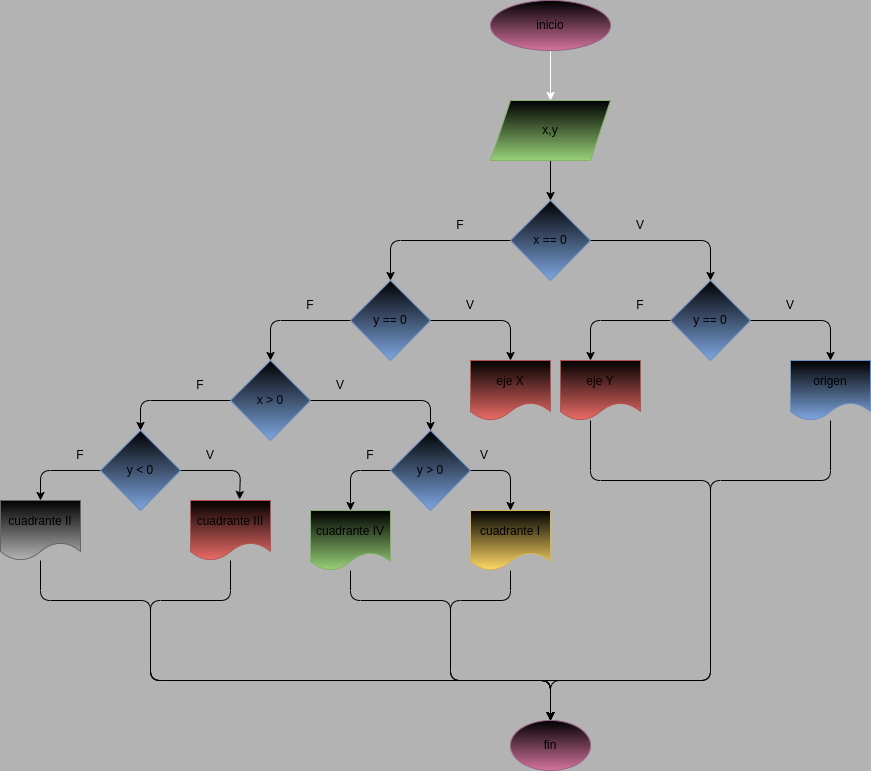

The diagram above was exported from draw.io. Its source (the exported page's mxGraphModel, read from the mxfile embedded in the PNG):
<mxGraphModel dx="1489" dy="411" grid="1" gridSize="10" guides="1" tooltips="1" connect="1" arrows="1" fold="1" page="1" pageScale="1" pageWidth="827" pageHeight="1169" background="#B3B3B3" math="0" shadow="0">
  <root>
    <mxCell id="0" />
    <mxCell id="1" parent="0" />
    <mxCell id="4" style="edgeStyle=none;html=1;entryX=0.5;entryY=0;entryDx=0;entryDy=0;strokeColor=#FFFFFF;" parent="1" source="2" target="6" edge="1">
      <mxGeometry relative="1" as="geometry">
        <mxPoint x="320" y="130" as="targetPoint" />
      </mxGeometry>
    </mxCell>
    <mxCell id="2" value="inicio" style="ellipse;whiteSpace=wrap;html=1;fillColor=#000000;gradientColor=#d5739d;strokeColor=#996185;" parent="1" vertex="1">
      <mxGeometry x="420" y="40" width="120" height="50" as="geometry" />
    </mxCell>
    <mxCell id="7" style="edgeStyle=none;html=1;entryX=0.5;entryY=0;entryDx=0;entryDy=0;" parent="1" source="6" edge="1">
      <mxGeometry relative="1" as="geometry">
        <mxPoint x="480" y="240" as="targetPoint" />
      </mxGeometry>
    </mxCell>
    <mxCell id="6" value="x,y" style="shape=parallelogram;perimeter=parallelogramPerimeter;whiteSpace=wrap;html=1;fixedSize=1;fillColor=#000000;gradientColor=#97d077;strokeColor=#82b366;" parent="1" vertex="1">
      <mxGeometry x="420" y="140" width="120" height="60" as="geometry" />
    </mxCell>
    <mxCell id="9" style="edgeStyle=none;html=1;" parent="1" edge="1">
      <mxGeometry relative="1" as="geometry">
        <mxPoint x="640" y="320" as="targetPoint" />
        <mxPoint x="520" y="280" as="sourcePoint" />
        <Array as="points">
          <mxPoint x="640" y="280" />
        </Array>
      </mxGeometry>
    </mxCell>
    <mxCell id="10" style="edgeStyle=none;html=1;" parent="1" edge="1">
      <mxGeometry relative="1" as="geometry">
        <mxPoint x="320" y="320" as="targetPoint" />
        <mxPoint x="440" y="280" as="sourcePoint" />
        <Array as="points">
          <mxPoint x="320" y="280" />
        </Array>
      </mxGeometry>
    </mxCell>
    <mxCell id="11" value="F" style="text;strokeColor=none;align=center;fillColor=none;html=1;verticalAlign=middle;whiteSpace=wrap;rounded=0;" parent="1" vertex="1">
      <mxGeometry x="360" y="250" width="60" height="30" as="geometry" />
    </mxCell>
    <mxCell id="13" value="V" style="text;strokeColor=none;align=center;fillColor=none;html=1;verticalAlign=middle;whiteSpace=wrap;rounded=0;" parent="1" vertex="1">
      <mxGeometry x="540" y="250" width="60" height="30" as="geometry" />
    </mxCell>
    <mxCell id="15" style="edgeStyle=none;html=1;" parent="1" edge="1">
      <mxGeometry relative="1" as="geometry">
        <mxPoint x="200" y="400" as="targetPoint" />
        <mxPoint x="280" y="360" as="sourcePoint" />
        <Array as="points">
          <mxPoint x="200" y="360" />
          <mxPoint x="200" y="400" />
        </Array>
      </mxGeometry>
    </mxCell>
    <mxCell id="16" style="edgeStyle=none;html=1;" parent="1" edge="1">
      <mxGeometry relative="1" as="geometry">
        <mxPoint x="440" y="400" as="targetPoint" />
        <mxPoint x="360" y="360" as="sourcePoint" />
        <Array as="points">
          <mxPoint x="440" y="360" />
        </Array>
      </mxGeometry>
    </mxCell>
    <mxCell id="17" value="F" style="text;strokeColor=none;align=center;fillColor=none;html=1;verticalAlign=middle;whiteSpace=wrap;rounded=0;" parent="1" vertex="1">
      <mxGeometry x="210" y="330" width="60" height="30" as="geometry" />
    </mxCell>
    <mxCell id="18" value="V" style="text;strokeColor=none;align=center;fillColor=none;html=1;verticalAlign=middle;whiteSpace=wrap;rounded=0;" parent="1" vertex="1">
      <mxGeometry x="370" y="330" width="60" height="30" as="geometry" />
    </mxCell>
    <mxCell id="21" style="edgeStyle=none;html=1;exitX=0;exitY=1;exitDx=0;exitDy=0;entryX=0.5;entryY=0;entryDx=0;entryDy=0;" parent="1" source="23" target="40" edge="1">
      <mxGeometry relative="1" as="geometry">
        <mxPoint x="320" y="480" as="targetPoint" />
        <Array as="points">
          <mxPoint x="360" y="440" />
        </Array>
      </mxGeometry>
    </mxCell>
    <mxCell id="23" value="V" style="text;strokeColor=none;align=center;fillColor=none;html=1;verticalAlign=middle;whiteSpace=wrap;rounded=0;" parent="1" vertex="1">
      <mxGeometry x="240" y="410" width="60" height="30" as="geometry" />
    </mxCell>
    <mxCell id="31" style="edgeStyle=none;html=1;entryX=0.5;entryY=0;entryDx=0;entryDy=0;" parent="1" source="45" target="32" edge="1">
      <mxGeometry relative="1" as="geometry">
        <mxPoint x="400" y="760" as="targetPoint" />
        <mxPoint x="720" y="700" as="sourcePoint" />
        <Array as="points">
          <mxPoint x="760" y="520" />
          <mxPoint x="640" y="520" />
          <mxPoint x="640" y="720" />
          <mxPoint x="400" y="720" />
          <mxPoint x="480" y="720" />
        </Array>
      </mxGeometry>
    </mxCell>
    <mxCell id="34" style="edgeStyle=none;html=1;entryX=0.5;entryY=0;entryDx=0;entryDy=0;exitX=0.375;exitY=1;exitDx=0;exitDy=0;exitPerimeter=0;" parent="1" source="46" target="32" edge="1">
      <mxGeometry relative="1" as="geometry">
        <mxPoint x="560" y="700" as="sourcePoint" />
        <Array as="points">
          <mxPoint x="520" y="520" />
          <mxPoint x="640" y="520" />
          <mxPoint x="640" y="720" />
          <mxPoint x="480" y="720" />
        </Array>
      </mxGeometry>
    </mxCell>
    <mxCell id="29" style="edgeStyle=none;html=1;entryX=0.5;entryY=0;entryDx=0;entryDy=0;" parent="1" source="48" target="32" edge="1">
      <mxGeometry relative="1" as="geometry">
        <mxPoint x="400" y="760" as="targetPoint" />
        <Array as="points">
          <mxPoint x="440" y="640" />
          <mxPoint x="380" y="640" />
          <mxPoint x="380" y="720" />
          <mxPoint x="480" y="720" />
        </Array>
      </mxGeometry>
    </mxCell>
    <mxCell id="53" style="edgeStyle=none;html=1;entryX=0.5;entryY=0;entryDx=0;entryDy=0;" parent="1" source="26" target="32" edge="1">
      <mxGeometry relative="1" as="geometry">
        <Array as="points">
          <mxPoint x="160" y="640" />
          <mxPoint x="80" y="640" />
          <mxPoint x="80" y="720" />
          <mxPoint x="480" y="720" />
        </Array>
      </mxGeometry>
    </mxCell>
    <mxCell id="26" value="cuadrante III" style="shape=document;whiteSpace=wrap;html=1;boundedLbl=1;fillColor=#000000;gradientColor=#ea6b66;strokeColor=#b85450;" parent="1" vertex="1">
      <mxGeometry x="120" y="540" width="80" height="60" as="geometry" />
    </mxCell>
    <mxCell id="28" style="edgeStyle=none;html=1;entryX=0.5;entryY=0;entryDx=0;entryDy=0;" parent="1" source="27" target="32" edge="1">
      <mxGeometry relative="1" as="geometry">
        <mxPoint x="400" y="760" as="targetPoint" />
        <Array as="points">
          <mxPoint x="280" y="640" />
          <mxPoint x="380" y="640" />
          <mxPoint x="380" y="720" />
          <mxPoint x="480" y="720" />
          <mxPoint x="480" y="740" />
        </Array>
      </mxGeometry>
    </mxCell>
    <mxCell id="27" value="cuadrante IV" style="shape=document;whiteSpace=wrap;html=1;boundedLbl=1;fillColor=#000000;gradientColor=#97d077;strokeColor=#82b366;" parent="1" vertex="1">
      <mxGeometry x="240" y="550" width="80" height="60" as="geometry" />
    </mxCell>
    <mxCell id="32" value="fin" style="ellipse;whiteSpace=wrap;html=1;fillColor=#000000;gradientColor=#d5739d;strokeColor=#996185;" parent="1" vertex="1">
      <mxGeometry x="440" y="760" width="80" height="50" as="geometry" />
    </mxCell>
    <mxCell id="36" style="edgeStyle=none;html=1;entryX=0.5;entryY=0;entryDx=0;entryDy=0;" parent="1" target="32" edge="1">
      <mxGeometry relative="1" as="geometry">
        <mxPoint x="80" y="700" as="sourcePoint" />
        <Array as="points">
          <mxPoint x="80" y="720" />
          <mxPoint x="480" y="720" />
        </Array>
      </mxGeometry>
    </mxCell>
    <mxCell id="37" value="y == 0" style="rhombus;whiteSpace=wrap;html=1;fillColor=#000000;gradientColor=#7ea6e0;strokeColor=#6c8ebf;" parent="1" vertex="1">
      <mxGeometry x="280" y="320" width="80" height="80" as="geometry" />
    </mxCell>
    <mxCell id="39" value="x == 0" style="rhombus;whiteSpace=wrap;html=1;fillColor=#000000;gradientColor=#7ea6e0;strokeColor=#6c8ebf;" parent="1" vertex="1">
      <mxGeometry x="440" y="240" width="80" height="80" as="geometry" />
    </mxCell>
    <mxCell id="50" style="edgeStyle=none;html=1;entryX=0.5;entryY=0;entryDx=0;entryDy=0;" parent="1" source="40" target="48" edge="1">
      <mxGeometry relative="1" as="geometry">
        <Array as="points">
          <mxPoint x="440" y="510" />
        </Array>
      </mxGeometry>
    </mxCell>
    <mxCell id="51" style="edgeStyle=none;html=1;entryX=0.5;entryY=0;entryDx=0;entryDy=0;" parent="1" source="40" target="27" edge="1">
      <mxGeometry relative="1" as="geometry">
        <Array as="points">
          <mxPoint x="280" y="510" />
        </Array>
      </mxGeometry>
    </mxCell>
    <mxCell id="40" value="y &amp;gt; 0" style="rhombus;whiteSpace=wrap;html=1;fillColor=#000000;gradientColor=#7ea6e0;strokeColor=#6c8ebf;" parent="1" vertex="1">
      <mxGeometry x="320" y="470" width="80" height="80" as="geometry" />
    </mxCell>
    <mxCell id="44" style="edgeStyle=none;html=1;" parent="1" source="41" edge="1">
      <mxGeometry relative="1" as="geometry">
        <mxPoint x="760" y="400" as="targetPoint" />
        <Array as="points">
          <mxPoint x="760" y="360" />
        </Array>
      </mxGeometry>
    </mxCell>
    <mxCell id="63" style="edgeStyle=none;html=1;entryX=0.375;entryY=0;entryDx=0;entryDy=0;entryPerimeter=0;" edge="1" parent="1" source="41" target="46">
      <mxGeometry relative="1" as="geometry">
        <Array as="points">
          <mxPoint x="520" y="360" />
        </Array>
      </mxGeometry>
    </mxCell>
    <mxCell id="41" value="y == 0" style="rhombus;whiteSpace=wrap;html=1;fillColor=#000000;gradientColor=#7ea6e0;strokeColor=#6c8ebf;" parent="1" vertex="1">
      <mxGeometry x="600" y="320" width="80" height="80" as="geometry" />
    </mxCell>
    <mxCell id="58" style="edgeStyle=none;html=1;entryX=0.5;entryY=0;entryDx=0;entryDy=0;" edge="1" parent="1" source="42" target="54">
      <mxGeometry relative="1" as="geometry">
        <Array as="points">
          <mxPoint x="70" y="440" />
        </Array>
      </mxGeometry>
    </mxCell>
    <mxCell id="42" value="x &amp;gt; 0" style="rhombus;whiteSpace=wrap;html=1;fillColor=#000000;gradientColor=#7ea6e0;strokeColor=#6c8ebf;" parent="1" vertex="1">
      <mxGeometry x="160" y="400" width="80" height="80" as="geometry" />
    </mxCell>
    <mxCell id="45" value="origen" style="shape=document;whiteSpace=wrap;html=1;boundedLbl=1;fillColor=#000000;gradientColor=#7ea6e0;strokeColor=#6c8ebf;" parent="1" vertex="1">
      <mxGeometry x="720" y="400" width="80" height="60" as="geometry" />
    </mxCell>
    <mxCell id="46" value="eje Y" style="shape=document;whiteSpace=wrap;html=1;boundedLbl=1;fillColor=#000000;gradientColor=#ea6b66;strokeColor=#b85450;" parent="1" vertex="1">
      <mxGeometry x="490" y="400" width="80" height="60" as="geometry" />
    </mxCell>
    <mxCell id="52" style="edgeStyle=none;html=1;" parent="1" source="47" edge="1">
      <mxGeometry relative="1" as="geometry">
        <mxPoint x="480" y="760" as="targetPoint" />
        <Array as="points">
          <mxPoint x="-30" y="640" />
          <mxPoint x="80" y="640" />
          <mxPoint x="80" y="720" />
          <mxPoint x="480" y="720" />
        </Array>
      </mxGeometry>
    </mxCell>
    <mxCell id="47" value="cuadrante II" style="shape=document;whiteSpace=wrap;html=1;boundedLbl=1;fillColor=#000000;gradientColor=#b3b3b3;strokeColor=#666666;" parent="1" vertex="1">
      <mxGeometry x="-70" y="540" width="80" height="60" as="geometry" />
    </mxCell>
    <mxCell id="48" value="cuadrante I" style="shape=document;whiteSpace=wrap;html=1;boundedLbl=1;fillColor=#000000;gradientColor=#ffd966;strokeColor=#d6b656;" parent="1" vertex="1">
      <mxGeometry x="400" y="550" width="80" height="60" as="geometry" />
    </mxCell>
    <mxCell id="49" value="eje X" style="shape=document;whiteSpace=wrap;html=1;boundedLbl=1;fillColor=#000000;gradientColor=#ea6b66;strokeColor=#b85450;" parent="1" vertex="1">
      <mxGeometry x="400" y="400" width="80" height="60" as="geometry" />
    </mxCell>
    <mxCell id="55" style="edgeStyle=none;html=1;entryX=0.613;entryY=-0.017;entryDx=0;entryDy=0;entryPerimeter=0;" edge="1" parent="1" source="54" target="26">
      <mxGeometry relative="1" as="geometry">
        <Array as="points">
          <mxPoint x="170" y="510" />
        </Array>
      </mxGeometry>
    </mxCell>
    <mxCell id="56" style="edgeStyle=none;html=1;entryX=0.5;entryY=0;entryDx=0;entryDy=0;" edge="1" parent="1" source="54" target="47">
      <mxGeometry relative="1" as="geometry">
        <Array as="points">
          <mxPoint x="-30" y="510" />
        </Array>
      </mxGeometry>
    </mxCell>
    <mxCell id="54" value="y &amp;lt; 0" style="rhombus;whiteSpace=wrap;html=1;fillColor=#000000;gradientColor=#7ea6e0;strokeColor=#6c8ebf;" vertex="1" parent="1">
      <mxGeometry x="30" y="470" width="80" height="80" as="geometry" />
    </mxCell>
    <mxCell id="59" value="F" style="text;strokeColor=none;align=center;fillColor=none;html=1;verticalAlign=middle;whiteSpace=wrap;rounded=0;" vertex="1" parent="1">
      <mxGeometry x="100" y="410" width="60" height="30" as="geometry" />
    </mxCell>
    <mxCell id="61" value="V" style="text;strokeColor=none;align=center;fillColor=none;html=1;verticalAlign=middle;whiteSpace=wrap;rounded=0;" vertex="1" parent="1">
      <mxGeometry x="690" y="330" width="60" height="30" as="geometry" />
    </mxCell>
    <mxCell id="64" value="F" style="text;strokeColor=none;align=center;fillColor=none;html=1;verticalAlign=middle;whiteSpace=wrap;rounded=0;" vertex="1" parent="1">
      <mxGeometry x="540" y="330" width="60" height="30" as="geometry" />
    </mxCell>
    <mxCell id="65" value="F" style="text;strokeColor=none;align=center;fillColor=none;html=1;verticalAlign=middle;whiteSpace=wrap;rounded=0;" vertex="1" parent="1">
      <mxGeometry x="-20" y="480" width="60" height="30" as="geometry" />
    </mxCell>
    <mxCell id="66" value="V" style="text;strokeColor=none;align=center;fillColor=none;html=1;verticalAlign=middle;whiteSpace=wrap;rounded=0;" vertex="1" parent="1">
      <mxGeometry x="110" y="480" width="60" height="30" as="geometry" />
    </mxCell>
    <mxCell id="67" value="F" style="text;strokeColor=none;align=center;fillColor=none;html=1;verticalAlign=middle;whiteSpace=wrap;rounded=0;" vertex="1" parent="1">
      <mxGeometry x="270" y="480" width="60" height="30" as="geometry" />
    </mxCell>
    <mxCell id="68" value="V" style="text;strokeColor=none;align=center;fillColor=none;html=1;verticalAlign=middle;whiteSpace=wrap;rounded=0;" vertex="1" parent="1">
      <mxGeometry x="384" y="480" width="60" height="30" as="geometry" />
    </mxCell>
  </root>
</mxGraphModel>